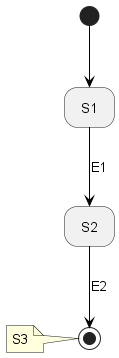

The diagram above was rendered by PlantUML. Its source (embedded in the PNG):
@startuml
'https://plantuml.com/state-diagram

'hide description area for state without description
hide empty description

state S1
state S2
'S3 <<END>>
state S3 <<end>>
note left of S3 : S3


[*] -[#000000]-> S1
S1 -down[#000000]-> S2 : E1
S2 -down[#000000]-> S3 : E2

@enduml